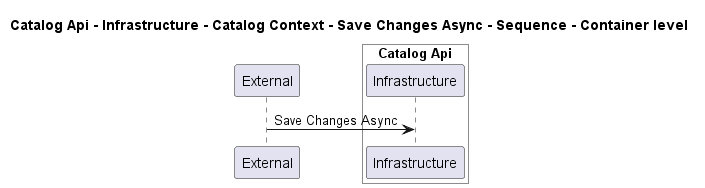

The diagram above was rendered by PlantUML. Its source (embedded in the PNG):
@startuml
!pragma layout smetana

title Catalog Api - Infrastructure - Catalog Context - Save Changes Async - Sequence - Container level

participant "External" as C4InterFlow.SoftwareSystems.ExternalSystem

box "Catalog Api" #White
    participant "Infrastructure" as dotnet.eShop.Architecture.SoftwareSystems.CatalogApi.Containers.Infrastructure
end box


C4InterFlow.SoftwareSystems.ExternalSystem -> dotnet.eShop.Architecture.SoftwareSystems.CatalogApi.Containers.Infrastructure : Save Changes Async


@enduml